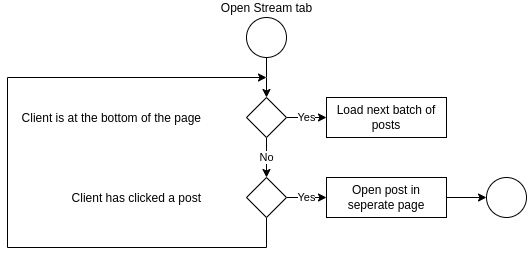

The diagram above was exported from draw.io. Its source (the exported page's mxGraphModel, read from the mxfile embedded in the PNG):
<mxGraphModel dx="993" dy="473" grid="1" gridSize="10" guides="1" tooltips="1" connect="1" arrows="1" fold="1" page="1" pageScale="1" pageWidth="827" pageHeight="1169" math="0" shadow="0">
  <root>
    <mxCell id="0" />
    <mxCell id="1" parent="0" />
    <mxCell id="0nhYsPO3QPxpha-0N-I_-10" value="" style="edgeStyle=orthogonalEdgeStyle;rounded=0;orthogonalLoop=1;jettySize=auto;html=1;" edge="1" parent="1" source="0nhYsPO3QPxpha-0N-I_-8">
      <mxGeometry relative="1" as="geometry">
        <mxPoint x="340" y="120" as="targetPoint" />
      </mxGeometry>
    </mxCell>
    <mxCell id="0nhYsPO3QPxpha-0N-I_-8" value="Open Stream tab" style="ellipse;html=1;aspect=fixed;labelPosition=center;verticalLabelPosition=top;align=center;verticalAlign=bottom;" vertex="1" parent="1">
      <mxGeometry x="320" y="40" width="40" height="40" as="geometry" />
    </mxCell>
    <mxCell id="0nhYsPO3QPxpha-0N-I_-14" value="Yes" style="edgeStyle=orthogonalEdgeStyle;rounded=0;orthogonalLoop=1;jettySize=auto;html=1;" edge="1" parent="1" source="0nhYsPO3QPxpha-0N-I_-11" target="0nhYsPO3QPxpha-0N-I_-12">
      <mxGeometry relative="1" as="geometry" />
    </mxCell>
    <mxCell id="0nhYsPO3QPxpha-0N-I_-18" value="No" style="edgeStyle=orthogonalEdgeStyle;rounded=0;orthogonalLoop=1;jettySize=auto;html=1;" edge="1" parent="1" source="0nhYsPO3QPxpha-0N-I_-11" target="0nhYsPO3QPxpha-0N-I_-16">
      <mxGeometry relative="1" as="geometry" />
    </mxCell>
    <mxCell id="0nhYsPO3QPxpha-0N-I_-11" value="Client is at the bottom of the page" style="rhombus;labelPosition=left;verticalLabelPosition=middle;align=right;verticalAlign=middle;spacingLeft=0;spacing=45;" vertex="1" parent="1">
      <mxGeometry x="320" y="120" width="40" height="40" as="geometry" />
    </mxCell>
    <mxCell id="0nhYsPO3QPxpha-0N-I_-12" value="Load next batch of posts" style="rounded=0;whiteSpace=wrap;html=1;" vertex="1" parent="1">
      <mxGeometry x="400" y="120" width="120" height="40" as="geometry" />
    </mxCell>
    <mxCell id="0nhYsPO3QPxpha-0N-I_-19" value="Yes" style="edgeStyle=orthogonalEdgeStyle;rounded=0;orthogonalLoop=1;jettySize=auto;html=1;" edge="1" parent="1" source="0nhYsPO3QPxpha-0N-I_-16" target="0nhYsPO3QPxpha-0N-I_-17">
      <mxGeometry relative="1" as="geometry" />
    </mxCell>
    <mxCell id="0nhYsPO3QPxpha-0N-I_-24" style="edgeStyle=orthogonalEdgeStyle;rounded=0;orthogonalLoop=1;jettySize=auto;html=1;" edge="1" parent="1" source="0nhYsPO3QPxpha-0N-I_-16">
      <mxGeometry relative="1" as="geometry">
        <mxPoint x="340" y="100" as="targetPoint" />
        <Array as="points">
          <mxPoint x="340" y="270" />
          <mxPoint x="81" y="270" />
          <mxPoint x="81" y="100" />
        </Array>
      </mxGeometry>
    </mxCell>
    <mxCell id="0nhYsPO3QPxpha-0N-I_-16" value="Client has clicked a post" style="rhombus;labelPosition=left;verticalLabelPosition=middle;align=right;verticalAlign=middle;spacingLeft=0;spacing=45;" vertex="1" parent="1">
      <mxGeometry x="320" y="200" width="40" height="40" as="geometry" />
    </mxCell>
    <mxCell id="0nhYsPO3QPxpha-0N-I_-21" value="" style="edgeStyle=orthogonalEdgeStyle;rounded=0;orthogonalLoop=1;jettySize=auto;html=1;" edge="1" parent="1" source="0nhYsPO3QPxpha-0N-I_-17" target="0nhYsPO3QPxpha-0N-I_-20">
      <mxGeometry relative="1" as="geometry" />
    </mxCell>
    <mxCell id="0nhYsPO3QPxpha-0N-I_-17" value="Open post in seperate page" style="rounded=0;whiteSpace=wrap;html=1;" vertex="1" parent="1">
      <mxGeometry x="400" y="200" width="120" height="40" as="geometry" />
    </mxCell>
    <mxCell id="0nhYsPO3QPxpha-0N-I_-20" value="" style="ellipse;whiteSpace=wrap;html=1;aspect=fixed;" vertex="1" parent="1">
      <mxGeometry x="560" y="200" width="40" height="40" as="geometry" />
    </mxCell>
  </root>
</mxGraphModel>